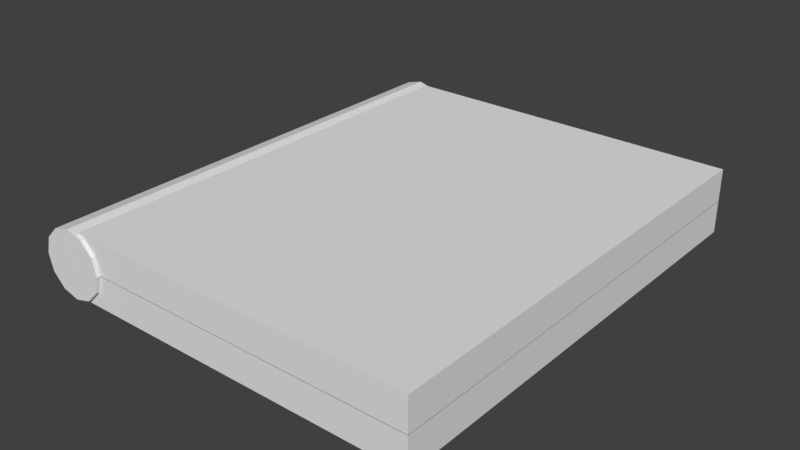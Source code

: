 # Source: bookPrototype.blend  (saved by Blender 2.79.0; exported with 4.5.12 LTS)
import bpy
from mathutils import Matrix  # noqa: F401  (used for matrix-valued properties, if any)

bpy.ops.wm.read_factory_settings(use_empty=True)
scene = bpy.context.scene
scene.name = 'Scene'

# ---- collections
col_collection_1 = bpy.data.collections.new('Collection 1'); scene.collection.children.link(col_collection_1)

# ---- materials (node trees are filled in below, after node groups)
mat_material = bpy.data.materials.new('Material')
mat_material.alpha_threshold = 0.0
mat_material.use_transparent_shadow = False
mat_material.roughness = 0.5
mat_material.line_color = (0.0, 0.0, 0.0, 1.0)
mat_material_001 = bpy.data.materials.new('Material.001')
mat_material_001.alpha_threshold = 0.0
mat_material_001.use_transparent_shadow = False
mat_material_001.roughness = 0.5
mat_material_001.line_color = (0.0, 0.0, 0.0, 1.0)

# ---- material node trees

# ---- world
world_world = bpy.data.worlds.new('World'); scene.world = world_world
world_world.color = (0.05088, 0.05088, 0.05088)
world_world.use_sun_shadow = False
world_world.sun_shadow_jitter_overblur = 0.0
world_world.cycles.sampling_method = 'MANUAL'

# ---- meshes
me_cylinder = bpy.data.meshes.new('Cylinder')
me_cylinder.from_pydata([(0.0, 1.0, -6.863), (0.0, 1.0, 6.863), (0.5, 0.866, -6.863), (0.5, 0.866, 6.863), (0.866, 0.5, -6.863), (0.866, 0.5, 6.863), (1.0, -4.863e-07, -6.863), (1.0, 3.989e-07, 6.863), (0.866, -0.5, -6.863), (0.866, -0.5, 6.863), (0.5, -0.866, -6.863), (0.5, -0.866, 6.863), (1.51e-07, -1.0, -6.863), (1.51e-07, -1.0, 6.863), (-0.5, -0.866, -6.863), (-0.5, -0.866, 6.863), (-0.866, -0.5, -6.863), (-0.866, -0.5, 6.863), (-1.0, -9.075e-07, -6.863), (-1.0, -2.229e-08, 6.863), (-0.866, 0.5, -6.863), (-0.866, 0.5, 6.863), (-0.5, 0.866, -6.863), (-0.5, 0.866, 6.863)], [], [(0, 1, 3, 2), (2, 3, 5, 4), (4, 5, 7, 6), (6, 7, 9, 8), (8, 9, 11, 10), (10, 11, 13, 12), (12, 13, 15, 14), (14, 15, 17, 16), (16, 17, 19, 18), (18, 19, 21, 20), (3, 1, 23, 21, 19, 17, 15, 13, 11, 9, 7, 5), (20, 21, 23, 22), (22, 23, 1, 0), (0, 2, 4, 6, 8, 10, 12, 14, 16, 18, 20, 22)])
me_cylinder.use_remesh_preserve_volume = False
me_cylinder.use_remesh_preserve_attributes = False
me_cylinder.use_mirror_vertex_groups = False
me_cylinder.update()
me_cube = bpy.data.meshes.new('Cube')
me_cube.from_pydata([(0.7672, 1.0, -0.101), (0.7672, -1.0, -0.101), (-0.7672, -1.0, -0.101), (-0.7672, 1.0, -0.101), (0.7672, 1.0, 0.04191), (0.7672, -1.0, 0.04191), (-0.7672, -1.0, 0.04191), (-0.7672, 1.0, 0.04191)], [], [(0, 1, 2, 3), (4, 7, 6, 5), (0, 4, 5, 1), (1, 5, 6, 2), (2, 6, 7, 3), (4, 0, 3, 7)])
me_cube.materials.append(mat_material)
me_cube.use_remesh_preserve_volume = False
me_cube.use_remesh_preserve_attributes = False
me_cube.use_mirror_vertex_groups = False
me_cube.update()
me_cube_001 = bpy.data.meshes.new('Cube.001')
me_cube_001.from_pydata([(0.7672, 1.0, -0.101), (0.7672, -1.0, -0.101), (-0.7672, -1.0, -0.101), (-0.7672, 1.0, -0.101), (0.7672, 1.0, 0.04191), (0.7672, -1.0, 0.04191), (-0.7672, -1.0, 0.04191), (-0.7672, 1.0, 0.04191)], [], [(0, 1, 2, 3), (4, 7, 6, 5), (0, 4, 5, 1), (1, 5, 6, 2), (2, 6, 7, 3), (4, 0, 3, 7)])
me_cube_001.materials.append(mat_material_001)
me_cube_001.use_remesh_preserve_volume = False
me_cube_001.use_remesh_preserve_attributes = False
me_cube_001.use_mirror_vertex_groups = False
me_cube_001.update()

# ---- objects
ob_cylinder = bpy.data.objects.new('Cylinder', me_cylinder)
ob_cube = bpy.data.objects.new('Cube', me_cube)
ob_cube_001 = bpy.data.objects.new('Cube.001', me_cube_001)

# ---- transforms, parenting, visibility, modifiers, constraints
ob_cylinder.location = (-0.8123, 0.0, 0.01625)
ob_cylinder.rotation_euler = (-1.571, -0.0, 0.0)
ob_cylinder.scale = (0.1471, 0.1471, 0.148)
ob_cylinder.lineart.crease_threshold = 0.0
ob_cube.location = (-3.725e-08, -2.98e-08, -0.02522)
ob_cube.lock_rotations_4d = False
ob_cube.empty_display_type = 'ARROWS'
ob_cube.lineart.crease_threshold = 0.0
ob_cube_001.location = (-3.725e-08, -2.98e-08, 0.1162)
ob_cube_001.lock_rotations_4d = False
ob_cube_001.empty_display_type = 'ARROWS'
ob_cube_001.lineart.crease_threshold = 0.0

# ---- collection membership
col_collection_1.objects.link(ob_cylinder)
col_collection_1.objects.link(ob_cube)
col_collection_1.objects.link(ob_cube_001)

# ---- scene / render settings (as saved in the file)
scene.frame_start = 1; scene.frame_end = 250; scene.frame_set(1)
scene.render.engine = 'BLENDER_EEVEE_NEXT'
scene.render.resolution_percentage = 50
scene.render.dither_intensity = 0.0
scene.cycles.use_denoising = False
scene.cycles.samples = 128
scene.cycles.sampling_pattern = 'TABULATED_SOBOL'
scene.cycles.use_adaptive_sampling = False
scene.cycles.use_light_tree = False
scene.cycles.blur_glossy = 0.0
scene.cycles.sample_clamp_indirect = 0.0
scene.view_settings.view_transform = 'Standard'
bpy.context.view_layer.update()

# ---- added for rendering (the .blend has no active camera and no usable light): camera, sun
cam_auto = bpy.data.cameras.new('AutoCamera')
cam_auto.lens = 50.0
cam_auto.sensor_width = 36.0
cam_auto.clip_end = 1000.0
ob_auto_camera = bpy.data.objects.new('AutoCamera', cam_auto)
scene.collection.objects.link(ob_auto_camera)
ob_auto_camera.location = (2.38572, -2.97818, 2.0017)
ob_auto_camera.rotation_euler = (1.09748, -7.21219e-08, 0.694738)
scene.camera = ob_auto_camera
light_auto_sun = bpy.data.lights.new('AutoSun', 'SUN')
light_auto_sun.energy = 3.0
light_auto_sun.angle = 0.0523599
ob_auto_sun = bpy.data.objects.new('AutoSun', light_auto_sun)
scene.collection.objects.link(ob_auto_sun)
ob_auto_sun.rotation_euler = (0.872665, 0.174533, 0.523599)
bpy.context.view_layer.update()
